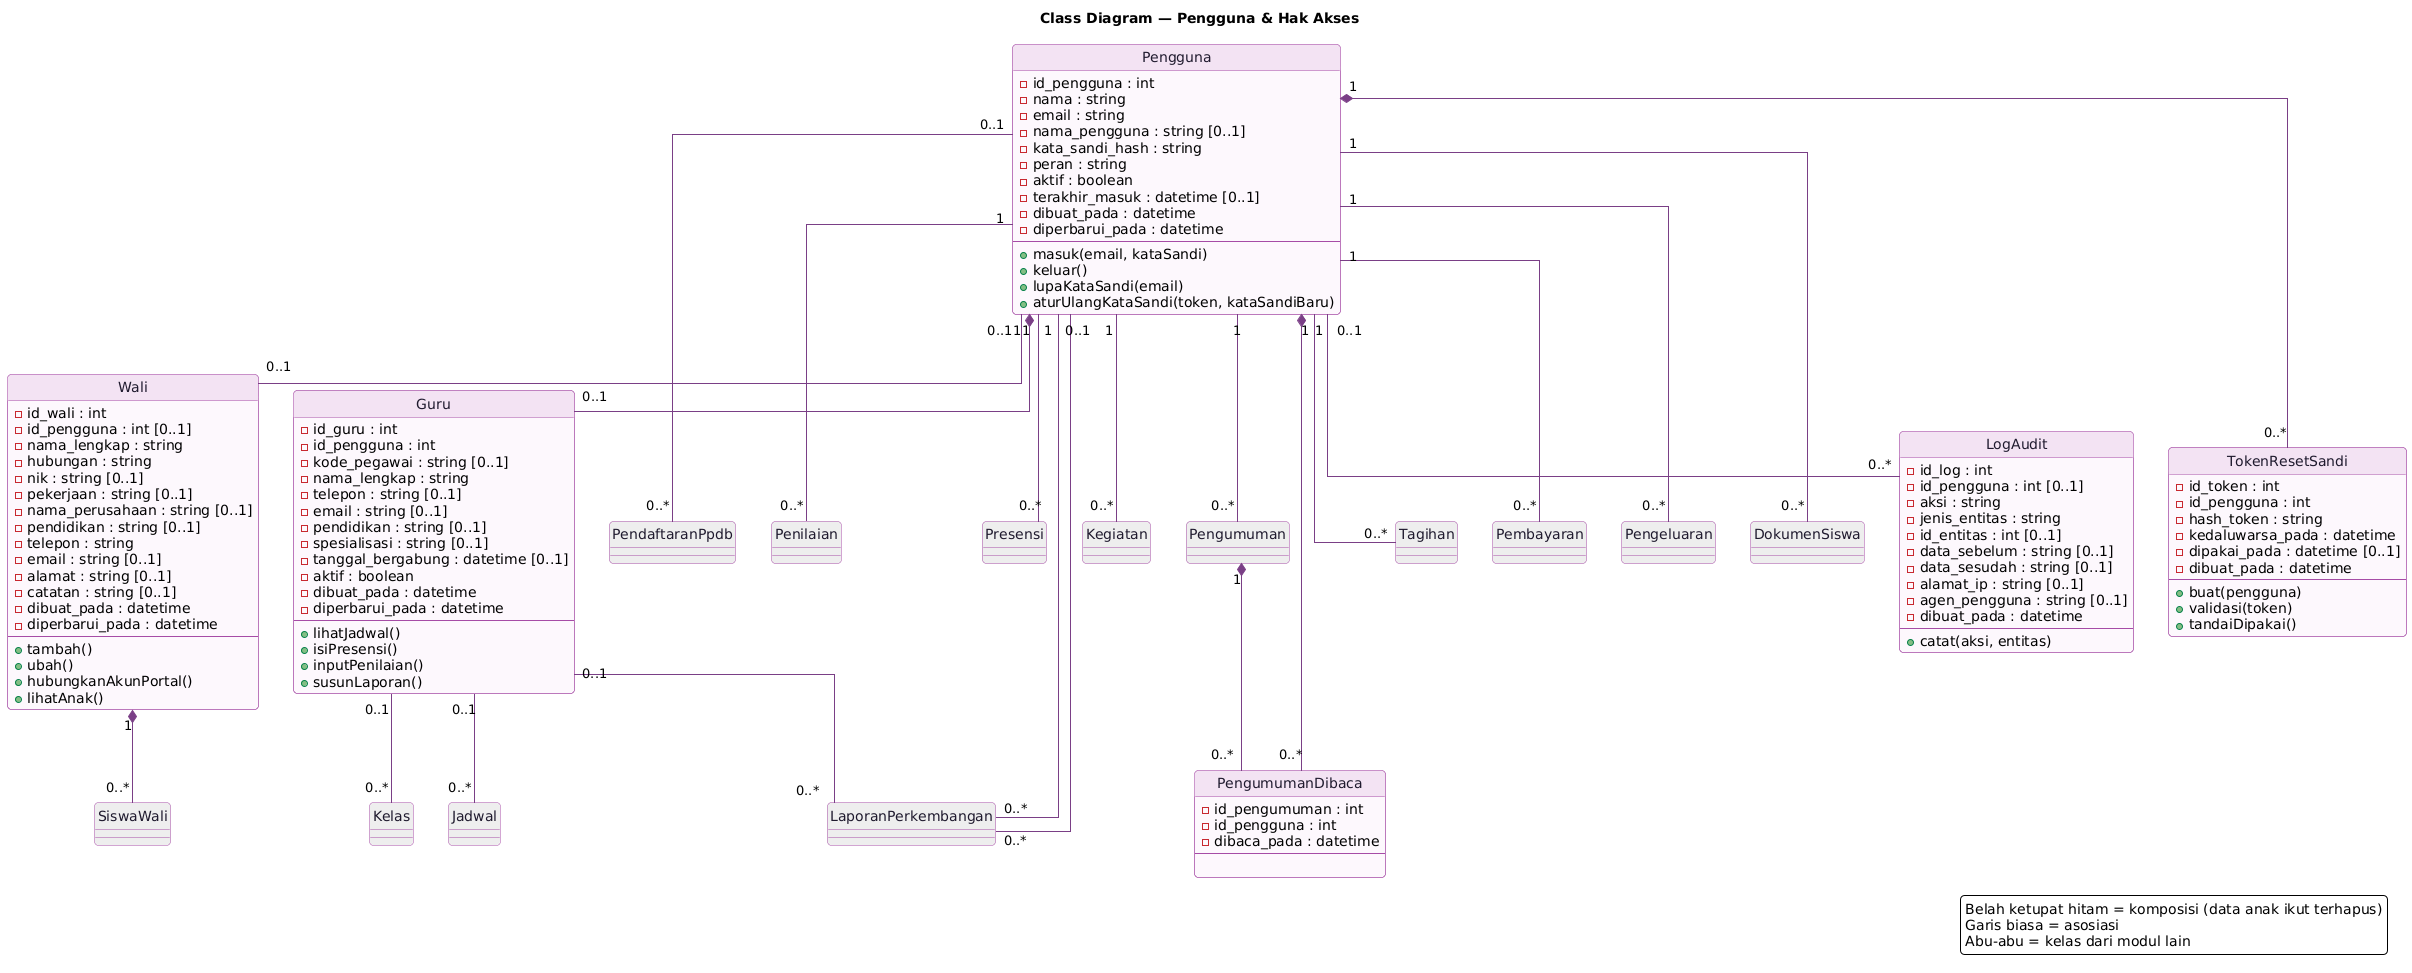

The diagram above was rendered by PlantUML. Its source (embedded in the PNG):
@startuml class-pengguna
skinparam backgroundColor #FFFFFF
skinparam shadowing false
skinparam defaultFontName "DejaVu Sans"
skinparam roundCorner 8
skinparam linetype ortho
skinparam ArrowColor #7a3f86
skinparam class {
  BackgroundColor #FDF8FD
  BorderColor #A64CA6
  HeaderBackgroundColor #F3E3F3
  FontColor #1f1a2e
}
hide circle
title Class Diagram — Pengguna & Hak Akses

class Wali {
  - id_wali : int
  - id_pengguna : int [0..1]
  - nama_lengkap : string
  - hubungan : string
  - nik : string [0..1]
  - pekerjaan : string [0..1]
  - nama_perusahaan : string [0..1]
  - pendidikan : string [0..1]
  - telepon : string
  - email : string [0..1]
  - alamat : string [0..1]
  - catatan : string [0..1]
  - dibuat_pada : datetime
  - diperbarui_pada : datetime
  --
  + tambah()
  + ubah()
  + hubungkanAkunPortal()
  + lihatAnak()
}

class Pengguna {
  - id_pengguna : int
  - nama : string
  - email : string
  - nama_pengguna : string [0..1]
  - kata_sandi_hash : string
  - peran : string
  - aktif : boolean
  - terakhir_masuk : datetime [0..1]
  - dibuat_pada : datetime
  - diperbarui_pada : datetime
  --
  + masuk(email, kataSandi)
  + keluar()
  + lupaKataSandi(email)
  + aturUlangKataSandi(token, kataSandiBaru)
}

class Guru {
  - id_guru : int
  - id_pengguna : int
  - kode_pegawai : string [0..1]
  - nama_lengkap : string
  - telepon : string [0..1]
  - email : string [0..1]
  - pendidikan : string [0..1]
  - spesialisasi : string [0..1]
  - tanggal_bergabung : datetime [0..1]
  - aktif : boolean
  - dibuat_pada : datetime
  - diperbarui_pada : datetime
  --
  + lihatJadwal()
  + isiPresensi()
  + inputPenilaian()
  + susunLaporan()
}

class SiswaWali #EEEEEE

class Kelas #EEEEEE

class PendaftaranPpdb #EEEEEE

class Penilaian #EEEEEE

class LaporanPerkembangan #EEEEEE

class Presensi #EEEEEE

class Jadwal #EEEEEE

class Kegiatan #EEEEEE

class Pengumuman #EEEEEE

class PengumumanDibaca {
  - id_pengumuman : int
  - id_pengguna : int
  - dibaca_pada : datetime
  --

}

class Tagihan #EEEEEE

class Pembayaran #EEEEEE

class Pengeluaran #EEEEEE

class DokumenSiswa #EEEEEE

class LogAudit {
  - id_log : int
  - id_pengguna : int [0..1]
  - aksi : string
  - jenis_entitas : string
  - id_entitas : int [0..1]
  - data_sebelum : string [0..1]
  - data_sesudah : string [0..1]
  - alamat_ip : string [0..1]
  - agen_pengguna : string [0..1]
  - dibuat_pada : datetime
  --
  + catat(aksi, entitas)
}

class TokenResetSandi {
  - id_token : int
  - id_pengguna : int
  - hash_token : string
  - kedaluwarsa_pada : datetime
  - dipakai_pada : datetime [0..1]
  - dibuat_pada : datetime
  --
  + buat(pengguna)
  + validasi(token)
  + tandaiDipakai()
}

Pengguna "0..1" -- "0..1" Wali
Pengguna "1" *-- "0..1" Guru
Wali "1" *-- "0..*" SiswaWali
Guru "0..1" -- "0..*" Kelas
Pengguna "0..1" -- "0..*" PendaftaranPpdb
Pengguna "1" -- "0..*" Penilaian
Pengguna "1" -- "0..*" LaporanPerkembangan
Pengguna "0..1" -- "0..*" LaporanPerkembangan
Guru "0..1" -- "0..*" LaporanPerkembangan
Pengguna "1" -- "0..*" Presensi
Guru "0..1" -- "0..*" Jadwal
Pengguna "1" -- "0..*" Kegiatan
Pengguna "1" -- "0..*" Pengumuman
Pengumuman "1" *-- "0..*" PengumumanDibaca
Pengguna "1" *-- "0..*" PengumumanDibaca
Pengguna "1" -- "0..*" Tagihan
Pengguna "1" -- "0..*" Pembayaran
Pengguna "1" -- "0..*" Pengeluaran
Pengguna "1" -- "0..*" DokumenSiswa
Pengguna "0..1" -- "0..*" LogAudit
Pengguna "1" *-- "0..*" TokenResetSandi

legend right
  Belah ketupat hitam = komposisi (data anak ikut terhapus)
  Garis biasa = asosiasi
  Abu-abu = kelas dari modul lain
endlegend
@enduml